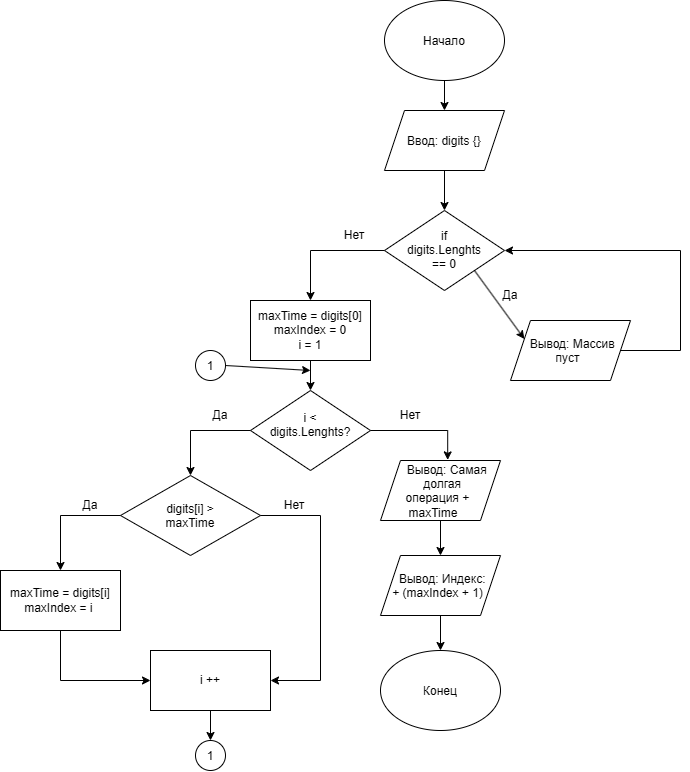

The diagram above was exported from draw.io. Its source (the exported page's mxGraphModel, read from the mxfile embedded in the PNG):
<mxGraphModel dx="1679" dy="470" grid="1" gridSize="10" guides="1" tooltips="1" connect="1" arrows="1" fold="1" page="1" pageScale="1" pageWidth="827" pageHeight="1169" math="0" shadow="0">
  <root>
    <mxCell id="0" />
    <mxCell id="1" parent="0" />
    <mxCell id="41QLgsEMlg4dz4UxjdMT-1" parent="1" style="ellipse;whiteSpace=wrap;html=1;shapeInside=1;" value="Начало" vertex="1">
      <mxGeometry height="80" width="120" x="294" y="30" as="geometry" />
    </mxCell>
    <mxCell id="41QLgsEMlg4dz4UxjdMT-2" parent="1" style="ellipse;whiteSpace=wrap;html=1;shapeInside=1;" value="Конец" vertex="1">
      <mxGeometry height="80" width="120" x="290" y="680" as="geometry" />
    </mxCell>
    <mxCell id="41QLgsEMlg4dz4UxjdMT-3" parent="1" style="shape=parallelogram;perimeter=parallelogramPerimeter;whiteSpace=wrap;html=1;shapeInside=1;fixedSize=1;" value="Ввод: digits {}" vertex="1">
      <mxGeometry height="60" width="120" x="294" y="140" as="geometry" />
    </mxCell>
    <mxCell id="41QLgsEMlg4dz4UxjdMT-4" edge="1" parent="1" source="41QLgsEMlg4dz4UxjdMT-1" style="endArrow=classic;html=1;rounded=0;exitX=0.5;exitY=1;exitDx=0;exitDy=0;entryX=0.5;entryY=0;entryDx=0;entryDy=0;" target="41QLgsEMlg4dz4UxjdMT-3" value="">
      <mxGeometry height="50" relative="1" width="50" as="geometry">
        <mxPoint x="470" y="120" as="sourcePoint" />
        <mxPoint x="520" y="70" as="targetPoint" />
      </mxGeometry>
    </mxCell>
    <mxCell id="41QLgsEMlg4dz4UxjdMT-5" parent="1" style="rounded=0;whiteSpace=wrap;html=1;" value="maxTime = digits[0]&lt;div&gt;maxIndex = 0&lt;/div&gt;&lt;div&gt;i = 1&lt;/div&gt;" vertex="1">
      <mxGeometry height="60" width="120" x="160" y="330" as="geometry" />
    </mxCell>
    <mxCell id="41QLgsEMlg4dz4UxjdMT-6" parent="1" style="rhombus;whiteSpace=wrap;html=1;shapeInside=1;" value="if digits.Lenghts == 0" vertex="1">
      <mxGeometry height="80" width="120" x="294" y="240" as="geometry" />
    </mxCell>
    <mxCell id="41QLgsEMlg4dz4UxjdMT-7" parent="1" style="shape=parallelogram;perimeter=parallelogramPerimeter;whiteSpace=wrap;html=1;shapeInside=1;fixedSize=1;" value="Вывод: Массив пуст" vertex="1">
      <mxGeometry height="60" width="120" x="420" y="350" as="geometry" />
    </mxCell>
    <mxCell id="41QLgsEMlg4dz4UxjdMT-8" edge="1" parent="1" source="41QLgsEMlg4dz4UxjdMT-7" style="endArrow=classic;html=1;rounded=0;exitX=1;exitY=0.5;exitDx=0;exitDy=0;entryX=1;entryY=0.5;entryDx=0;entryDy=0;" target="41QLgsEMlg4dz4UxjdMT-6" value="">
      <mxGeometry height="50" relative="1" width="50" x="0.2232" as="geometry">
        <Array as="points">
          <mxPoint x="590" y="380" />
          <mxPoint x="590" y="280" />
        </Array>
        <mxPoint x="560" y="440" as="sourcePoint" />
        <mxPoint x="610" y="390" as="targetPoint" />
      </mxGeometry>
    </mxCell>
    <mxCell id="eB0Y3vfAk4DgAiwSo6_H-1" parent="1" style="text;html=1;whiteSpace=wrap;strokeColor=none;fillColor=none;align=center;verticalAlign=middle;rounded=0;" value="Да" vertex="1">
      <mxGeometry height="30" width="60" x="390" y="310" as="geometry" />
    </mxCell>
    <mxCell id="e96PUZK3ZLzo2EaYEf-d-1" parent="1" style="text;html=1;whiteSpace=wrap;strokeColor=none;fillColor=none;align=center;verticalAlign=middle;rounded=0;" value="Нет" vertex="1">
      <mxGeometry height="30" width="60" x="234" y="250" as="geometry" />
    </mxCell>
    <mxCell id="e96PUZK3ZLzo2EaYEf-d-2" edge="1" parent="1" source="41QLgsEMlg4dz4UxjdMT-6" style="endArrow=classic;html=1;rounded=0;exitX=1;exitY=1;exitDx=0;exitDy=0;entryX=0;entryY=0.25;entryDx=0;entryDy=0;" target="41QLgsEMlg4dz4UxjdMT-7" value="">
      <mxGeometry height="50" relative="1" width="50" as="geometry">
        <mxPoint x="380" y="480" as="sourcePoint" />
        <mxPoint x="430" y="430" as="targetPoint" />
      </mxGeometry>
    </mxCell>
    <mxCell id="e96PUZK3ZLzo2EaYEf-d-3" edge="1" parent="1" source="41QLgsEMlg4dz4UxjdMT-6" style="endArrow=classic;html=1;rounded=0;exitX=0;exitY=0.5;exitDx=0;exitDy=0;entryX=0.5;entryY=0;entryDx=0;entryDy=0;" target="41QLgsEMlg4dz4UxjdMT-5" value="">
      <mxGeometry height="50" relative="1" width="50" x="-0.0806" as="geometry">
        <Array as="points">
          <mxPoint x="220" y="280" />
        </Array>
        <mxPoint x="180" y="310" as="sourcePoint" />
        <mxPoint x="230" y="260" as="targetPoint" />
      </mxGeometry>
    </mxCell>
    <mxCell id="e96PUZK3ZLzo2EaYEf-d-4" parent="1" style="rhombus;whiteSpace=wrap;html=1;shapeInside=1;" value="i &amp;lt; digits.Lenghts?" vertex="1">
      <mxGeometry height="80" width="120" x="160" y="420" as="geometry" />
    </mxCell>
    <mxCell id="e96PUZK3ZLzo2EaYEf-d-5" edge="1" parent="1" source="41QLgsEMlg4dz4UxjdMT-5" style="endArrow=classic;html=1;rounded=0;exitX=0.5;exitY=1;exitDx=0;exitDy=0;" target="e96PUZK3ZLzo2EaYEf-d-4" value="">
      <mxGeometry height="50" relative="1" width="50" as="geometry">
        <mxPoint x="340" y="470" as="sourcePoint" />
        <mxPoint x="390" y="420" as="targetPoint" />
      </mxGeometry>
    </mxCell>
    <mxCell id="e96PUZK3ZLzo2EaYEf-d-6" edge="1" parent="1" source="e96PUZK3ZLzo2EaYEf-d-4" style="endArrow=classic;html=1;rounded=0;exitX=1;exitY=0.5;exitDx=0;exitDy=0;entryX=0.56;entryY=-0.01;entryDx=0;entryDy=0;entryPerimeter=0;" target="_w5QhrtUH0hj98p5IBuT-1" value="">
      <mxGeometry height="50" relative="1" width="50" x="-0.5497" as="geometry">
        <Array as="points">
          <mxPoint x="357.2" y="460" />
        </Array>
        <mxPoint x="280" y="560" as="sourcePoint" />
        <mxPoint x="330" y="510" as="targetPoint" />
      </mxGeometry>
    </mxCell>
    <mxCell id="rRJ0DzRlY8_unNJJvRWy-1" parent="1" style="ellipse;whiteSpace=wrap;html=1;shapeInside=1;aspect=fixed;" value="1" vertex="1">
      <mxGeometry height="30" width="30" x="105" y="770" as="geometry" />
    </mxCell>
    <mxCell id="rRJ0DzRlY8_unNJJvRWy-2" edge="1" parent="1" source="e96PUZK3ZLzo2EaYEf-d-4" style="endArrow=classic;html=1;rounded=0;exitX=0;exitY=0.5;exitDx=0;exitDy=0;entryX=0.5;entryY=0;entryDx=0;entryDy=0;" target="rSZYqntUv-bwpTdyRn1R-2" value="">
      <mxGeometry height="50" relative="1" width="50" x="-0.2849" as="geometry">
        <Array as="points">
          <mxPoint x="100" y="460" />
        </Array>
        <mxPoint x="70" y="550" as="sourcePoint" />
        <mxPoint x="110" y="520" as="targetPoint" />
      </mxGeometry>
    </mxCell>
    <mxCell id="gJM2J39QfXllAaaCAWvJ-1" parent="1" style="text;html=1;whiteSpace=wrap;strokeColor=none;fillColor=none;align=center;verticalAlign=middle;rounded=0;" value="Да" vertex="1">
      <mxGeometry height="30" width="60" x="100" y="430" as="geometry" />
    </mxCell>
    <mxCell id="gJM2J39QfXllAaaCAWvJ-2" parent="1" style="text;html=1;whiteSpace=wrap;strokeColor=none;fillColor=none;align=center;verticalAlign=middle;rounded=0;" value="Нет" vertex="1">
      <mxGeometry height="30" width="60" x="290" y="430" as="geometry" />
    </mxCell>
    <mxCell id="_w5QhrtUH0hj98p5IBuT-1" parent="1" style="shape=parallelogram;perimeter=parallelogramPerimeter;whiteSpace=wrap;html=1;shapeInside=1;fixedSize=1;" value="Вывод: Самая долгая операция + maxTime" vertex="1">
      <mxGeometry height="60" width="120" x="290" y="490" as="geometry" />
    </mxCell>
    <mxCell id="rSZYqntUv-bwpTdyRn1R-1" parent="1" style="shape=parallelogram;perimeter=parallelogramPerimeter;whiteSpace=wrap;html=1;shapeInside=1;fixedSize=1;" value="Вывод: Индекс: + (maxIndex + 1)" vertex="1">
      <mxGeometry height="60" width="120" x="290" y="585" as="geometry" />
    </mxCell>
    <mxCell id="rSZYqntUv-bwpTdyRn1R-2" parent="1" style="rhombus;whiteSpace=wrap;html=1;shapeInside=1;" value="digits[i] &amp;gt; maxTime" vertex="1">
      <mxGeometry height="80" width="140" x="30" y="505" as="geometry" />
    </mxCell>
    <mxCell id="rSZYqntUv-bwpTdyRn1R-3" edge="1" parent="1" source="_w5QhrtUH0hj98p5IBuT-1" style="endArrow=classic;html=1;rounded=0;exitX=0.5;exitY=1;exitDx=0;exitDy=0;entryX=0.5;entryY=0;entryDx=0;entryDy=0;" target="rSZYqntUv-bwpTdyRn1R-1" value="">
      <mxGeometry height="50" relative="1" width="50" as="geometry">
        <mxPoint x="430" y="580" as="sourcePoint" />
        <mxPoint x="480" y="530" as="targetPoint" />
      </mxGeometry>
    </mxCell>
    <mxCell id="4O8-4JLIXn-Ufols5Wo3-1" edge="1" parent="1" source="rSZYqntUv-bwpTdyRn1R-2" style="endArrow=classic;html=1;rounded=0;exitX=0;exitY=0.5;exitDx=0;exitDy=0;entryX=0.5;entryY=0;entryDx=0;entryDy=0;" target="aEAPp6IeaK5OcIr83UTz-2" value="">
      <mxGeometry height="50" relative="1" width="50" x="-0.1449" as="geometry">
        <Array as="points">
          <mxPoint x="-30" y="545" />
        </Array>
        <mxPoint x="-70" y="560" as="sourcePoint" />
        <mxPoint x="-30" y="600" as="targetPoint" />
      </mxGeometry>
    </mxCell>
    <mxCell id="4O8-4JLIXn-Ufols5Wo3-2" edge="1" parent="1" source="rSZYqntUv-bwpTdyRn1R-2" style="endArrow=classic;html=1;rounded=0;exitX=1;exitY=0.5;exitDx=0;exitDy=0;entryX=1;entryY=0.5;entryDx=0;entryDy=0;" target="5UIx-l0jMHl2v4jiG1eA-3" value="">
      <mxGeometry height="50" relative="1" width="50" x="-0.6873" as="geometry">
        <Array as="points">
          <mxPoint x="230" y="545" />
          <mxPoint x="230" y="710" />
        </Array>
        <mxPoint x="180" y="620" as="sourcePoint" />
        <mxPoint x="230" y="610" as="targetPoint" />
      </mxGeometry>
    </mxCell>
    <mxCell id="aEAPp6IeaK5OcIr83UTz-2" parent="1" style="rounded=0;whiteSpace=wrap;html=1;" value="maxTime = digits[i]&lt;div&gt;maxIndex = i&amp;nbsp;&lt;/div&gt;" vertex="1">
      <mxGeometry height="60" width="120" x="-90" y="600" as="geometry" />
    </mxCell>
    <mxCell id="5UIx-l0jMHl2v4jiG1eA-1" parent="1" style="text;html=1;whiteSpace=wrap;strokeColor=none;fillColor=none;align=center;verticalAlign=middle;rounded=0;" value="Да" vertex="1">
      <mxGeometry height="30" width="60" x="-30" y="520" as="geometry" />
    </mxCell>
    <mxCell id="5UIx-l0jMHl2v4jiG1eA-2" parent="1" style="text;html=1;whiteSpace=wrap;strokeColor=none;fillColor=none;align=center;verticalAlign=middle;rounded=0;" value="Нет" vertex="1">
      <mxGeometry height="30" width="60" x="174" y="520" as="geometry" />
    </mxCell>
    <mxCell id="5UIx-l0jMHl2v4jiG1eA-3" parent="1" style="rounded=0;whiteSpace=wrap;html=1;" value="i ++" vertex="1">
      <mxGeometry height="60" width="120" x="60" y="680" as="geometry" />
    </mxCell>
    <mxCell id="5UIx-l0jMHl2v4jiG1eA-4" edge="1" parent="1" source="aEAPp6IeaK5OcIr83UTz-2" style="endArrow=classic;html=1;rounded=0;exitX=0.5;exitY=1;exitDx=0;exitDy=0;entryX=0;entryY=0.5;entryDx=0;entryDy=0;" target="5UIx-l0jMHl2v4jiG1eA-3" value="">
      <mxGeometry height="50" relative="1" width="50" as="geometry">
        <Array as="points">
          <mxPoint x="-30" y="710" />
        </Array>
        <mxPoint x="-40" y="750" as="sourcePoint" />
        <mxPoint x="10" y="700" as="targetPoint" />
      </mxGeometry>
    </mxCell>
    <mxCell id="5UIx-l0jMHl2v4jiG1eA-5" edge="1" parent="1" source="5UIx-l0jMHl2v4jiG1eA-3" style="endArrow=classic;html=1;rounded=0;exitX=0.5;exitY=1;exitDx=0;exitDy=0;" target="rRJ0DzRlY8_unNJJvRWy-1" value="">
      <mxGeometry height="50" relative="1" width="50" as="geometry">
        <mxPoint x="140" y="790" as="sourcePoint" />
        <mxPoint x="190" y="740" as="targetPoint" />
      </mxGeometry>
    </mxCell>
    <mxCell id="5UIx-l0jMHl2v4jiG1eA-6" edge="1" parent="1" source="5UIx-l0jMHl2v4jiG1eA-7" style="endArrow=classic;html=1;rounded=0;exitX=1;exitY=0.5;exitDx=0;exitDy=0;" value="">
      <mxGeometry height="50" relative="1" width="50" as="geometry">
        <mxPoint x="85" y="450" as="sourcePoint" />
        <mxPoint x="220" y="400" as="targetPoint" />
      </mxGeometry>
    </mxCell>
    <mxCell id="5UIx-l0jMHl2v4jiG1eA-7" parent="1" style="ellipse;whiteSpace=wrap;html=1;shapeInside=1;aspect=fixed;" value="1" vertex="1">
      <mxGeometry height="30" width="30" x="105" y="380" as="geometry" />
    </mxCell>
    <mxCell id="nYraGixCVMpLMLV1yezt-1" edge="1" parent="1" source="rSZYqntUv-bwpTdyRn1R-1" style="endArrow=classic;html=1;rounded=0;exitX=0.5;exitY=1;exitDx=0;exitDy=0;" target="41QLgsEMlg4dz4UxjdMT-2" value="">
      <mxGeometry height="50" relative="1" width="50" as="geometry">
        <mxPoint x="430" y="670" as="sourcePoint" />
        <mxPoint x="480" y="620" as="targetPoint" />
      </mxGeometry>
    </mxCell>
    <mxCell id="nYraGixCVMpLMLV1yezt-2" edge="1" parent="1" source="41QLgsEMlg4dz4UxjdMT-3" style="endArrow=classic;html=1;rounded=0;exitX=0.5;exitY=1;exitDx=0;exitDy=0;entryX=0.5;entryY=0;entryDx=0;entryDy=0;" target="41QLgsEMlg4dz4UxjdMT-6" value="">
      <mxGeometry height="50" relative="1" width="50" as="geometry">
        <mxPoint x="470" y="180" as="sourcePoint" />
        <mxPoint x="520" y="130" as="targetPoint" />
      </mxGeometry>
    </mxCell>
  </root>
</mxGraphModel>